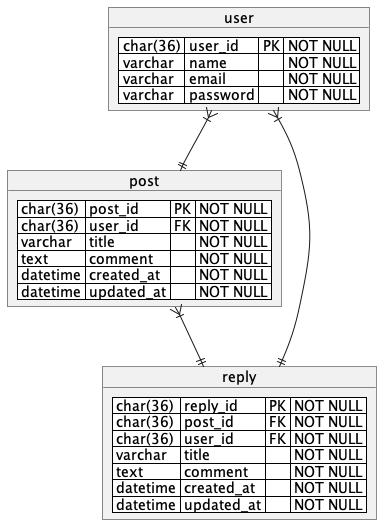

The diagram above was rendered by PlantUML. Its source (embedded in the PNG):
@startuml

object user {
<#white>| char(36) | user_id | PK | NOT NULL |
<#white>| varchar | name | | NOT NULL |
<#white>| varchar | email |  | NOT NULL |
<#white>| varchar | password |  | NOT NULL |
}

object post {
<#white>| char(36) | post_id | PK | NOT NULL |
<#white>| char(36) | user_id | FK | NOT NULL |
<#white>| varchar | title |  | NOT NULL |
<#white>| text | comment |  | NOT NULL |
<#white>| datetime | created_at |  | NOT NULL |
<#white>| datetime | updated_at |  | NOT NULL |
}

object reply {
<#white>| char(36) | reply_id | PK | NOT NULL |
<#white>| char(36) | post_id | FK | NOT NULL |
<#white>| char(36) | user_id | FK | NOT NULL |
<#white>| varchar | title |  | NOT NULL |
<#white>| text | comment |  | NOT NULL |
<#white>| datetime | created_at |  | NOT NULL |
<#white>| datetime | updated_at |  | NOT NULL |
}
post }|--|| reply
user }|--|| reply
user }|--|| post


@enduml